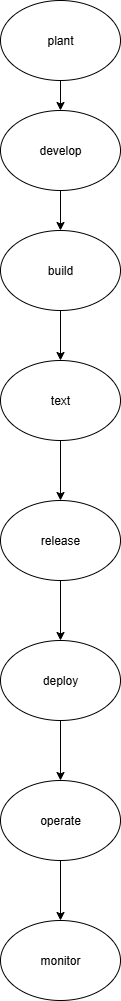

The diagram above was exported from draw.io. Its source (the exported page's mxGraphModel, read from the mxfile embedded in the PNG):
<mxGraphModel dx="1034" dy="570" grid="1" gridSize="10" guides="1" tooltips="1" connect="1" arrows="1" fold="1" page="1" pageScale="1" pageWidth="850" pageHeight="1100" math="0" shadow="0">
  <root>
    <mxCell id="0" />
    <mxCell id="1" parent="0" />
    <mxCell id="lsrHuUao5CjFgkOhyC9s-3" value="" style="edgeStyle=orthogonalEdgeStyle;rounded=0;orthogonalLoop=1;jettySize=auto;html=1;" edge="1" parent="1" source="lsrHuUao5CjFgkOhyC9s-1" target="lsrHuUao5CjFgkOhyC9s-2">
      <mxGeometry relative="1" as="geometry" />
    </mxCell>
    <mxCell id="lsrHuUao5CjFgkOhyC9s-1" value="plant" style="ellipse;whiteSpace=wrap;html=1;" vertex="1" parent="1">
      <mxGeometry x="360" y="40" width="120" height="80" as="geometry" />
    </mxCell>
    <mxCell id="lsrHuUao5CjFgkOhyC9s-17" value="" style="edgeStyle=orthogonalEdgeStyle;rounded=0;orthogonalLoop=1;jettySize=auto;html=1;" edge="1" parent="1" source="lsrHuUao5CjFgkOhyC9s-2" target="lsrHuUao5CjFgkOhyC9s-15">
      <mxGeometry relative="1" as="geometry" />
    </mxCell>
    <mxCell id="lsrHuUao5CjFgkOhyC9s-2" value="develop" style="ellipse;whiteSpace=wrap;html=1;" vertex="1" parent="1">
      <mxGeometry x="360" y="150" width="120" height="80" as="geometry" />
    </mxCell>
    <mxCell id="lsrHuUao5CjFgkOhyC9s-20" value="" style="edgeStyle=orthogonalEdgeStyle;rounded=0;orthogonalLoop=1;jettySize=auto;html=1;" edge="1" parent="1" source="lsrHuUao5CjFgkOhyC9s-15" target="lsrHuUao5CjFgkOhyC9s-18">
      <mxGeometry relative="1" as="geometry" />
    </mxCell>
    <mxCell id="lsrHuUao5CjFgkOhyC9s-15" value="build" style="ellipse;whiteSpace=wrap;html=1;" vertex="1" parent="1">
      <mxGeometry x="360" y="270" width="120" height="80" as="geometry" />
    </mxCell>
    <mxCell id="lsrHuUao5CjFgkOhyC9s-21" value="" style="edgeStyle=orthogonalEdgeStyle;rounded=0;orthogonalLoop=1;jettySize=auto;html=1;" edge="1" parent="1" source="lsrHuUao5CjFgkOhyC9s-18" target="lsrHuUao5CjFgkOhyC9s-19">
      <mxGeometry relative="1" as="geometry" />
    </mxCell>
    <mxCell id="lsrHuUao5CjFgkOhyC9s-18" value="text" style="ellipse;whiteSpace=wrap;html=1;" vertex="1" parent="1">
      <mxGeometry x="360" y="400" width="120" height="80" as="geometry" />
    </mxCell>
    <mxCell id="lsrHuUao5CjFgkOhyC9s-25" value="" style="edgeStyle=orthogonalEdgeStyle;rounded=0;orthogonalLoop=1;jettySize=auto;html=1;" edge="1" parent="1" source="lsrHuUao5CjFgkOhyC9s-19" target="lsrHuUao5CjFgkOhyC9s-22">
      <mxGeometry relative="1" as="geometry" />
    </mxCell>
    <mxCell id="lsrHuUao5CjFgkOhyC9s-19" value="release" style="ellipse;whiteSpace=wrap;html=1;" vertex="1" parent="1">
      <mxGeometry x="360" y="540" width="120" height="80" as="geometry" />
    </mxCell>
    <mxCell id="lsrHuUao5CjFgkOhyC9s-26" value="" style="edgeStyle=orthogonalEdgeStyle;rounded=0;orthogonalLoop=1;jettySize=auto;html=1;" edge="1" parent="1" source="lsrHuUao5CjFgkOhyC9s-22" target="lsrHuUao5CjFgkOhyC9s-23">
      <mxGeometry relative="1" as="geometry" />
    </mxCell>
    <mxCell id="lsrHuUao5CjFgkOhyC9s-22" value="deploy" style="ellipse;whiteSpace=wrap;html=1;" vertex="1" parent="1">
      <mxGeometry x="360" y="680" width="120" height="80" as="geometry" />
    </mxCell>
    <mxCell id="lsrHuUao5CjFgkOhyC9s-27" value="" style="edgeStyle=orthogonalEdgeStyle;rounded=0;orthogonalLoop=1;jettySize=auto;html=1;" edge="1" parent="1" source="lsrHuUao5CjFgkOhyC9s-23" target="lsrHuUao5CjFgkOhyC9s-24">
      <mxGeometry relative="1" as="geometry" />
    </mxCell>
    <mxCell id="lsrHuUao5CjFgkOhyC9s-23" value="operate" style="ellipse;whiteSpace=wrap;html=1;" vertex="1" parent="1">
      <mxGeometry x="360" y="820" width="120" height="80" as="geometry" />
    </mxCell>
    <mxCell id="lsrHuUao5CjFgkOhyC9s-24" value="monitor" style="ellipse;whiteSpace=wrap;html=1;" vertex="1" parent="1">
      <mxGeometry x="360" y="960" width="120" height="80" as="geometry" />
    </mxCell>
  </root>
</mxGraphModel>